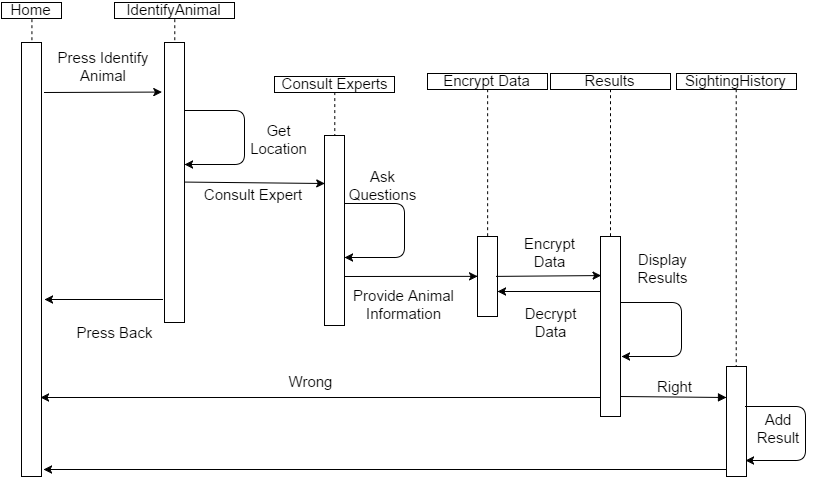

The diagram above was exported from draw.io. Its source (the exported page's mxGraphModel, read from the mxfile embedded in the PNG):
<mxGraphModel dx="1494" dy="743" grid="1" gridSize="10" guides="1" tooltips="1" connect="1" arrows="1" fold="1" page="1" pageScale="1" pageWidth="826" pageHeight="1169" background="#ffffff" math="0">
  <root>
    <mxCell id="0" />
    <mxCell id="1" parent="0" />
    <mxCell id="2" style="edgeStyle=none;rounded=1;html=1;entryX=-0.15;entryY=0.179;startArrow=none;startFill=0;endArrow=classic;endFill=1;jettySize=auto;orthogonalLoop=1;strokeWidth=1;fontSize=15;align=center;entryPerimeter=0;" edge="1" target="10" parent="1">
      <mxGeometry x="57" y="744" as="geometry">
        <mxPoint x="60" y="746" as="sourcePoint" />
      </mxGeometry>
    </mxCell>
    <mxCell id="3" value="" style="whiteSpace=wrap;html=1;rounded=0;fillColor=none;fontSize=15;align=center;" vertex="1" parent="1">
      <mxGeometry x="37" y="696" width="20" height="434" as="geometry" />
    </mxCell>
    <mxCell id="4" style="edgeStyle=none;rounded=1;html=1;exitX=0.5;exitY=1;entryX=0.5;entryY=0;dashed=1;startArrow=none;startFill=0;endArrow=none;endFill=0;jettySize=auto;orthogonalLoop=1;strokeWidth=1;fontSize=15;align=center;" edge="1" source="5" target="3" parent="1">
      <mxGeometry x="47" y="672" as="geometry" />
    </mxCell>
    <mxCell id="5" value="Home" style="whiteSpace=wrap;html=1;rounded=0;fillColor=none;fontSize=15;align=center;" vertex="1" parent="1">
      <mxGeometry x="17" y="656" width="60" height="16" as="geometry" />
    </mxCell>
    <mxCell id="6" style="edgeStyle=none;rounded=1;html=1;exitX=0.5;exitY=1;entryX=0.5;entryY=0;dashed=1;startArrow=none;startFill=0;endArrow=none;endFill=0;jettySize=auto;orthogonalLoop=1;strokeWidth=1;fontSize=15;align=center;" edge="1" source="7" target="10" parent="1">
      <mxGeometry x="190" y="672" as="geometry" />
    </mxCell>
    <mxCell id="7" value="IdentifyAnimal" style="whiteSpace=wrap;html=1;rounded=0;fillColor=none;fontSize=15;align=center;" vertex="1" parent="1">
      <mxGeometry x="130" y="656" width="120" height="16" as="geometry" />
    </mxCell>
    <mxCell id="8" style="edgeStyle=none;rounded=1;html=1;exitX=-0.05;exitY=0.918;entryX=1.2;entryY=0.636;startArrow=none;startFill=0;endArrow=classic;endFill=1;jettySize=auto;orthogonalLoop=1;strokeWidth=1;fontSize=15;align=center;exitPerimeter=0;entryPerimeter=0;" edge="1" parent="1">
      <mxGeometry x="56" y="839" as="geometry">
        <mxPoint x="178" y="952.9999999999998" as="sourcePoint" />
        <mxPoint x="60" y="952.9999999999998" as="targetPoint" />
      </mxGeometry>
    </mxCell>
    <mxCell id="9" style="edgeStyle=none;rounded=1;html=1;exitX=1;exitY=0.5;entryX=0;entryY=0.25;startArrow=none;startFill=0;endArrow=classic;endFill=1;jettySize=auto;orthogonalLoop=1;strokeWidth=1;fontSize=15;align=center;" edge="1" source="10" target="14" parent="1">
      <mxGeometry x="200" y="836" as="geometry" />
    </mxCell>
    <mxCell id="10" value="" style="whiteSpace=wrap;html=1;rounded=0;fillColor=none;fontSize=15;align=center;" vertex="1" parent="1">
      <mxGeometry x="180" y="696" width="20" height="280" as="geometry" />
    </mxCell>
    <mxCell id="11" value="Press Identify Animal" style="text;html=1;strokeColor=none;fillColor=none;align=center;verticalAlign=middle;whiteSpace=wrap;overflow=hidden;rounded=0;fontSize=15;" vertex="1" parent="1">
      <mxGeometry x="49" y="700" width="140" height="40" as="geometry" />
    </mxCell>
    <mxCell id="12" style="edgeStyle=none;rounded=1;html=1;exitX=1;exitY=0.326;startArrow=none;startFill=0;endArrow=classic;endFill=1;jettySize=auto;orthogonalLoop=1;strokeWidth=1;fontSize=15;align=center;entryX=1;entryY=0.611;entryPerimeter=0;exitPerimeter=0;" edge="1" parent="1">
      <mxGeometry x="200" y="764" as="geometry">
        <mxPoint x="200" y="817.9999999999998" as="targetPoint" />
        <mxPoint x="200" y="764" as="sourcePoint" />
        <Array as="points">
          <mxPoint x="260" y="764" />
          <mxPoint x="260" y="818" />
        </Array>
      </mxGeometry>
    </mxCell>
    <mxCell id="13" value="Get Location" style="text;html=1;strokeColor=none;fillColor=none;align=center;verticalAlign=middle;whiteSpace=wrap;overflow=hidden;rounded=0;fontSize=15;" vertex="1" parent="1">
      <mxGeometry x="261" y="763" width="67" height="60" as="geometry" />
    </mxCell>
    <mxCell id="14" value="" style="whiteSpace=wrap;html=1;rounded=0;fillColor=none;fontSize=15;align=center;" vertex="1" parent="1">
      <mxGeometry x="340" y="789" width="20" height="190" as="geometry" />
    </mxCell>
    <mxCell id="15" style="edgeStyle=none;rounded=1;html=1;exitX=0.5;exitY=1;entryX=0.5;entryY=0;startArrow=none;startFill=0;endArrow=none;endFill=0;jettySize=auto;orthogonalLoop=1;strokeWidth=1;fontSize=15;align=center;dashed=1;" edge="1" source="16" target="14" parent="1">
      <mxGeometry x="350" y="746" as="geometry" />
    </mxCell>
    <mxCell id="16" value="Consult Experts" style="whiteSpace=wrap;html=1;rounded=0;fillColor=none;fontSize=15;align=center;" vertex="1" parent="1">
      <mxGeometry x="290" y="730" width="120" height="16" as="geometry" />
    </mxCell>
    <mxCell id="17" value="Consult Expert" style="text;html=1;strokeColor=none;fillColor=none;align=center;verticalAlign=middle;whiteSpace=wrap;overflow=hidden;rounded=0;fontSize=15;" vertex="1" parent="1">
      <mxGeometry x="216" y="832" width="103" height="32" as="geometry" />
    </mxCell>
    <mxCell id="18" style="edgeStyle=none;rounded=1;html=1;exitX=1;exitY=0.326;startArrow=none;startFill=0;endArrow=classic;endFill=1;jettySize=auto;orthogonalLoop=1;strokeWidth=1;fontSize=15;align=center;entryX=1;entryY=0.611;entryPerimeter=0;exitPerimeter=0;" edge="1" parent="1">
      <mxGeometry x="360" y="857" as="geometry">
        <mxPoint x="360" y="911" as="targetPoint" />
        <mxPoint x="360" y="857" as="sourcePoint" />
        <Array as="points">
          <mxPoint x="420" y="857" />
          <mxPoint x="420" y="911" />
        </Array>
      </mxGeometry>
    </mxCell>
    <mxCell id="19" value="Ask Questions" style="text;html=1;strokeColor=none;fillColor=none;align=center;verticalAlign=middle;whiteSpace=wrap;overflow=hidden;rounded=0;fontSize=15;" vertex="1" parent="1">
      <mxGeometry x="360" y="809" width="77" height="60" as="geometry" />
    </mxCell>
    <mxCell id="20" value="" style="whiteSpace=wrap;html=1;rounded=0;fillColor=none;fontSize=15;align=center;" vertex="1" parent="1">
      <mxGeometry x="616" y="890" width="20" height="180" as="geometry" />
    </mxCell>
    <mxCell id="21" style="edgeStyle=none;rounded=1;html=1;exitX=0.5;exitY=1;entryX=0.5;entryY=0;startArrow=none;startFill=0;endArrow=none;endFill=0;jettySize=auto;orthogonalLoop=1;strokeWidth=1;fontSize=15;align=center;dashed=1;" edge="1" source="22" target="20" parent="1">
      <mxGeometry x="626" y="745" as="geometry" />
    </mxCell>
    <mxCell id="22" value="Results" style="whiteSpace=wrap;html=1;rounded=0;fillColor=none;fontSize=15;align=center;" vertex="1" parent="1">
      <mxGeometry x="566" y="727" width="120" height="16" as="geometry" />
    </mxCell>
    <mxCell id="23" value="" style="whiteSpace=wrap;html=1;rounded=0;fillColor=none;fontSize=15;align=center;" vertex="1" parent="1">
      <mxGeometry x="742" y="1020" width="20" height="110" as="geometry" />
    </mxCell>
    <mxCell id="24" style="edgeStyle=none;rounded=1;html=1;exitX=0.5;exitY=1;entryX=0.5;entryY=0;startArrow=none;startFill=0;endArrow=none;endFill=0;jettySize=auto;orthogonalLoop=1;strokeWidth=1;fontSize=15;align=center;dashed=1;" edge="1" source="25" target="23" parent="1">
      <mxGeometry x="752" y="743" as="geometry" />
    </mxCell>
    <mxCell id="25" value="SightingHistory" style="whiteSpace=wrap;html=1;rounded=0;fillColor=none;fontSize=15;align=center;" vertex="1" parent="1">
      <mxGeometry x="692" y="727" width="120" height="16" as="geometry" />
    </mxCell>
    <mxCell id="26" value="Provide Animal Information" style="text;html=1;strokeColor=none;fillColor=none;align=center;verticalAlign=middle;whiteSpace=wrap;overflow=hidden;rounded=0;fontSize=15;" vertex="1" parent="1">
      <mxGeometry x="336" y="937" width="167" height="41" as="geometry" />
    </mxCell>
    <mxCell id="27" style="edgeStyle=none;rounded=1;html=1;exitX=1;exitY=0.326;startArrow=none;startFill=0;endArrow=classic;endFill=1;jettySize=auto;orthogonalLoop=1;strokeWidth=1;fontSize=15;align=center;entryX=1;entryY=0.611;entryPerimeter=0;exitPerimeter=0;" edge="1" parent="1">
      <mxGeometry x="637" y="956" as="geometry">
        <mxPoint x="637" y="1010" as="targetPoint" />
        <mxPoint x="637" y="956" as="sourcePoint" />
        <Array as="points">
          <mxPoint x="697" y="956" />
          <mxPoint x="697" y="1010" />
        </Array>
      </mxGeometry>
    </mxCell>
    <mxCell id="28" value="Display Results" style="text;html=1;strokeColor=none;fillColor=none;align=center;verticalAlign=middle;whiteSpace=wrap;overflow=hidden;rounded=0;fontSize=15;" vertex="1" parent="1">
      <mxGeometry x="640" y="892" width="77" height="60" as="geometry" />
    </mxCell>
    <mxCell id="29" style="edgeStyle=none;rounded=1;html=1;exitX=0;exitY=0.5;entryX=1;entryY=0.75;startArrow=block;startFill=1;endArrow=none;endFill=0;jettySize=auto;orthogonalLoop=1;strokeWidth=1;fontSize=15;align=center;" edge="1" parent="1">
      <mxGeometry x="636" y="1050" as="geometry">
        <mxPoint x="742" y="1051" as="sourcePoint" />
        <mxPoint x="636" y="1050" as="targetPoint" />
      </mxGeometry>
    </mxCell>
    <mxCell id="30" style="edgeStyle=none;rounded=1;html=1;exitX=0;exitY=0.75;startArrow=none;startFill=0;endArrow=classic;endFill=1;jettySize=auto;orthogonalLoop=1;strokeWidth=1;fontSize=15;align=center;" edge="1" parent="1">
      <mxGeometry x="59" y="1122.9999999999998" as="geometry">
        <mxPoint x="59" y="1122.9999999999998" as="targetPoint" />
        <mxPoint x="741" y="1122.9999999999998" as="sourcePoint" />
      </mxGeometry>
    </mxCell>
    <mxCell id="31" value="Press Back" style="text;html=1;strokeColor=none;fillColor=none;align=center;verticalAlign=middle;whiteSpace=wrap;overflow=hidden;rounded=0;fontSize=15;" vertex="1" parent="1">
      <mxGeometry x="79" y="971" width="100" height="30" as="geometry" />
    </mxCell>
    <mxCell id="32" value="" style="whiteSpace=wrap;html=1;rounded=0;fillColor=none;fontSize=15;align=center;" vertex="1" parent="1">
      <mxGeometry x="493" y="890" width="20" height="80" as="geometry" />
    </mxCell>
    <mxCell id="33" style="edgeStyle=none;rounded=1;html=1;exitX=0.5;exitY=1;entryX=0.5;entryY=0;startArrow=none;startFill=0;endArrow=none;endFill=0;jettySize=auto;orthogonalLoop=1;strokeWidth=1;fontSize=15;align=center;dashed=1;" edge="1" source="34" target="32" parent="1">
      <mxGeometry x="503" y="745" as="geometry" />
    </mxCell>
    <mxCell id="34" value="Encrypt Data" style="whiteSpace=wrap;html=1;rounded=0;fillColor=none;fontSize=15;align=center;" vertex="1" parent="1">
      <mxGeometry x="443" y="727" width="120" height="16" as="geometry" />
    </mxCell>
    <mxCell id="35" style="edgeStyle=none;rounded=1;html=1;entryX=0;entryY=0.5;startArrow=none;startFill=0;endArrow=classic;endFill=1;jettySize=auto;orthogonalLoop=1;strokeWidth=1;fontSize=15;align=center;" edge="1" target="32" parent="1">
      <mxGeometry x="360" y="929.8571428571429" as="geometry">
        <mxPoint x="360" y="930" as="sourcePoint" />
      </mxGeometry>
    </mxCell>
    <mxCell id="36" value="Encrypt Data" style="text;html=1;strokeColor=none;fillColor=none;align=center;verticalAlign=middle;whiteSpace=wrap;overflow=hidden;rounded=0;fontSize=15;direction=south;" vertex="1" parent="1">
      <mxGeometry x="531" y="866" width="69" height="80" as="geometry" />
    </mxCell>
    <mxCell id="37" style="edgeStyle=none;rounded=1;html=1;exitX=1;exitY=0.5;startArrow=none;startFill=0;endArrow=classic;endFill=1;jettySize=auto;orthogonalLoop=1;strokeWidth=1;fontSize=15;align=center;entryX=0.081;entryY=0.217;entryPerimeter=0;" edge="1" parent="1">
      <mxGeometry x="511.88888888888914" y="929.0555555555552" as="geometry">
        <mxPoint x="511.88888888888914" y="929.8888888888889" as="sourcePoint" />
        <mxPoint x="616.6111111111113" y="929.0555555555552" as="targetPoint" />
      </mxGeometry>
    </mxCell>
    <mxCell id="38" style="edgeStyle=none;rounded=1;html=1;exitX=0;exitY=0.5;entryX=1;entryY=0.5;startArrow=none;startFill=0;endArrow=classic;endFill=1;jettySize=auto;orthogonalLoop=1;strokeWidth=1;fontSize=15;align=center;" edge="1" parent="1">
      <mxGeometry x="513" y="945" as="geometry">
        <mxPoint x="616" y="945" as="sourcePoint" />
        <mxPoint x="513" y="945" as="targetPoint" />
      </mxGeometry>
    </mxCell>
    <mxCell id="39" value="Decrypt Data" style="text;html=1;strokeColor=none;fillColor=none;align=center;verticalAlign=middle;whiteSpace=wrap;overflow=hidden;rounded=0;fontSize=15;" vertex="1" parent="1">
      <mxGeometry x="529" y="954" width="75" height="44" as="geometry" />
    </mxCell>
    <mxCell id="40" value="" style="endArrow=classic;html=1;strokeWidth=1;fontSize=15;align=center;" edge="1" parent="1">
      <mxGeometry x="56" y="1051" width="50" height="50" as="geometry">
        <mxPoint x="616" y="1051" as="sourcePoint" />
        <mxPoint x="56" y="1051" as="targetPoint" />
      </mxGeometry>
    </mxCell>
    <mxCell id="41" value="Wrong" style="text;html=1;strokeColor=none;fillColor=none;align=center;verticalAlign=middle;whiteSpace=wrap;overflow=hidden;rounded=0;fontSize=15;" vertex="1" parent="1">
      <mxGeometry x="275" y="1020" width="100" height="30" as="geometry" />
    </mxCell>
    <mxCell id="42" value="Right" style="text;html=1;strokeColor=none;fillColor=none;align=center;verticalAlign=middle;whiteSpace=wrap;overflow=hidden;rounded=0;fontSize=15;" vertex="1" parent="1">
      <mxGeometry x="639" y="1025" width="100" height="30" as="geometry" />
    </mxCell>
    <mxCell id="43" style="edgeStyle=none;rounded=1;html=1;exitX=1;exitY=0.326;startArrow=none;startFill=0;endArrow=classic;endFill=1;jettySize=auto;orthogonalLoop=1;strokeWidth=1;fontSize=15;align=center;entryX=1;entryY=0.611;entryPerimeter=0;exitPerimeter=0;" edge="1" parent="1">
      <mxGeometry x="761" y="1060" as="geometry">
        <mxPoint x="761" y="1114" as="targetPoint" />
        <mxPoint x="761" y="1060" as="sourcePoint" />
        <Array as="points">
          <mxPoint x="821" y="1060" />
          <mxPoint x="821" y="1114" />
        </Array>
      </mxGeometry>
    </mxCell>
    <mxCell id="44" value="Add Result" style="text;html=1;strokeColor=none;fillColor=none;align=center;verticalAlign=middle;whiteSpace=wrap;overflow=hidden;rounded=0;fontSize=15;" vertex="1" parent="1">
      <mxGeometry x="768" y="1064" width="52" height="36" as="geometry" />
    </mxCell>
  </root>
</mxGraphModel>